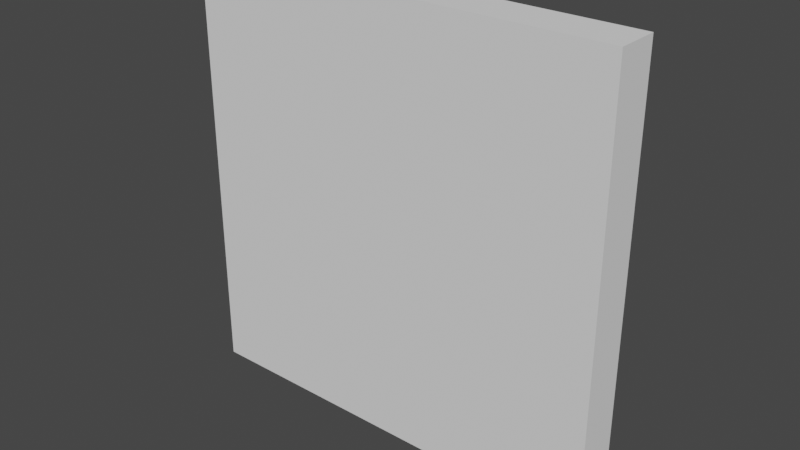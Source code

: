 # Source: WM_Wall_01.blend  (saved by Blender 2.92.15; exported with 4.5.12 LTS)
import bpy
from mathutils import Matrix  # noqa: F401  (used for matrix-valued properties, if any)

bpy.ops.wm.read_factory_settings(use_empty=True)
scene = bpy.context.scene
scene.name = 'Scene'

# ---- collections
col_collection = bpy.data.collections.new('Collection'); scene.collection.children.link(col_collection)

# ---- world
world_world = bpy.data.worlds.new('World'); scene.world = world_world
world_world.use_nodes = True; world_world.node_tree.nodes.clear()
_N = world_world.node_tree.nodes; _L = world_world.node_tree.links
n0 = _N.new('ShaderNodeOutputWorld'); n0.name = 'World Output'; n0.location = (300, 300)
n1 = _N.new('ShaderNodeBackground'); n1.name = 'Background'; n1.location = (10, 300)
n1.inputs[0].default_value = (0.05088, 0.05088, 0.05088, 1.0)
_L.new(n1.outputs[0], n0.inputs[0])
n0.is_active_output = True
world_world.color = (0.05088, 0.05088, 0.05088)
world_world.use_sun_shadow = False
world_world.sun_shadow_jitter_overblur = 0.0

# ---- meshes
me_cube_001 = bpy.data.meshes.new('Cube.001')
me_cube_001.from_pydata([(0.0, 1.118e-08, -2.98e-08), (0.0, 1.118e-08, 1.0), (1.0, -3.353e-08, -2.98e-08), (1.0, -3.353e-08, 1.0), (0.0, -0.1, -2.98e-08), (0.0, -0.1, 1.0), (1.0, -0.1, -2.98e-08), (1.0, -0.1, 1.0)], [], [(0, 1, 3, 2), (2, 3, 7, 6), (6, 7, 5, 4), (4, 5, 1, 0), (2, 6, 4, 0), (7, 3, 1, 5)])
_uv = me_cube_001.uv_layers.new(name='UVMap')
_uv.uv.foreach_set('vector', [0.375, 0.0, 0.625, 0.0, 0.625, 0.25, 0.375, 0.25, 0.375, 0.25, 0.625, 0.25, 0.625, 0.5, 0.375, 0.5, 0.375, 0.5, 0.625, 0.5, 0.625, 0.75, 0.375, 0.75, 0.375, 0.75, 0.625, 0.75, 0.625, 1.0, 0.375, 1.0, 0.125, 0.5, 0.375, 0.5, 0.375, 0.75, 0.125, 0.75, 0.625, 0.5, 0.875, 0.5, 0.875, 0.75, 0.625, 0.75])
me_cube_001.use_remesh_fix_poles = True
me_cube_001.use_remesh_preserve_attributes = False
me_cube_001.use_mirror_vertex_groups = False
me_cube_001.update()

# ---- objects
ob_wm_wall_01 = bpy.data.objects.new('WM_Wall_01', me_cube_001)

# ---- transforms, parenting, visibility, modifiers, constraints
ob_wm_wall_01.location = (0.0, 0.0, 0.0)
ob_wm_wall_01.lineart.crease_threshold = 0.0

# ---- collection membership
col_collection.objects.link(ob_wm_wall_01)

# ---- scene / render settings (as saved in the file)
scene.frame_start = 1; scene.frame_end = 250; scene.frame_set(1)
scene.render.engine = 'BLENDER_EEVEE_NEXT'
scene.cycles.use_denoising = False
scene.cycles.samples = 128
scene.cycles.sampling_pattern = 'TABULATED_SOBOL'
scene.cycles.use_adaptive_sampling = False
scene.cycles.use_light_tree = False
scene.view_settings.view_transform = 'Filmic'
bpy.context.view_layer.update()

# ---- added for rendering (the .blend has no active camera and no usable light): camera, sun
cam_auto = bpy.data.cameras.new('AutoCamera')
cam_auto.lens = 50.0
cam_auto.sensor_width = 36.0
cam_auto.clip_end = 1000.0
ob_auto_camera = bpy.data.objects.new('AutoCamera', cam_auto)
scene.collection.objects.link(ob_auto_camera)
ob_auto_camera.location = (1.81173, -1.62408, 1.54939)
ob_auto_camera.rotation_euler = (1.09748, -7.21219e-08, 0.694738)
scene.camera = ob_auto_camera
light_auto_sun = bpy.data.lights.new('AutoSun', 'SUN')
light_auto_sun.energy = 3.0
light_auto_sun.angle = 0.0523599
ob_auto_sun = bpy.data.objects.new('AutoSun', light_auto_sun)
scene.collection.objects.link(ob_auto_sun)
ob_auto_sun.rotation_euler = (0.872665, 0.174533, 0.523599)
bpy.context.view_layer.update()
